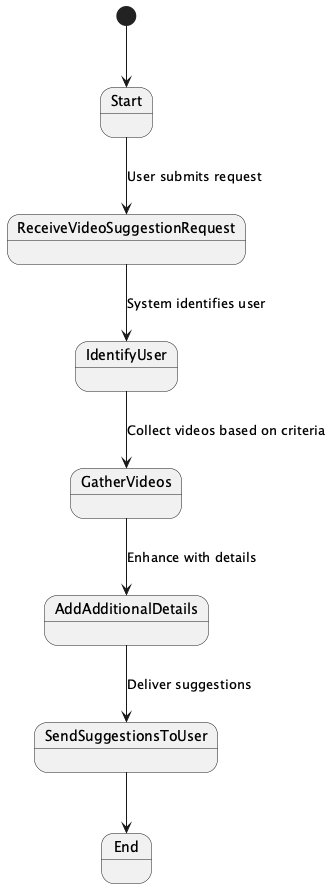

The diagram above was rendered by PlantUML. Its source (embedded in the PNG):
@startuml
[*] --> Start
Start --> ReceiveVideoSuggestionRequest : User submits request
ReceiveVideoSuggestionRequest --> IdentifyUser : System identifies user
IdentifyUser --> GatherVideos : Collect videos based on criteria
GatherVideos --> AddAdditionalDetails : Enhance with details
AddAdditionalDetails --> SendSuggestionsToUser : Deliver suggestions
SendSuggestionsToUser --> End
@enduml